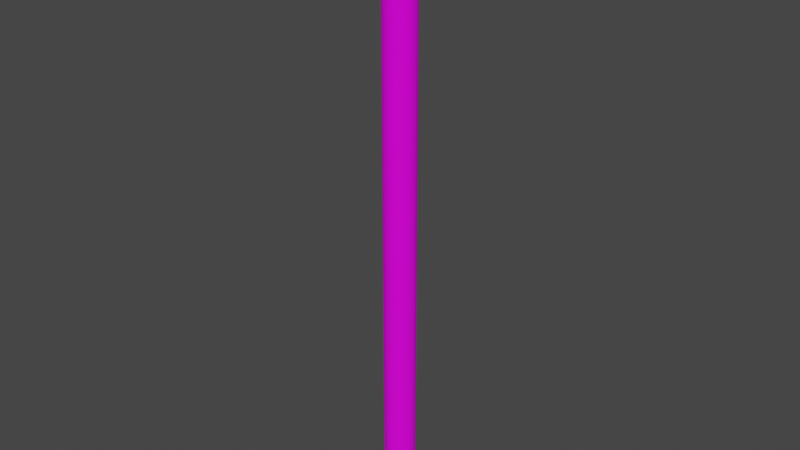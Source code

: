 # Source: blend.blend  (saved by Blender 2.81.16; exported with 4.5.12 LTS)
import bpy
from mathutils import Matrix  # noqa: F401  (used for matrix-valued properties, if any)

bpy.ops.wm.read_factory_settings(use_empty=True)
scene = bpy.context.scene
scene.name = 'Scene'

# ---- collections
col_collection = bpy.data.collections.new('Collection'); scene.collection.children.link(col_collection)

# ---- images (referenced by path relative to the original .blend; pixels are not part of the script)
import os
ASSET_DIR = os.environ.get("B2B_ASSET_DIR", "")  # directory of the original .blend (textures are referenced by path, not embedded)
HERE = os.path.dirname(os.path.abspath(__file__))  # packed textures are extracted next to this script under _unpacked/

def load_image(name, relpath, width, height, colorspace="sRGB"):
    """Load a texture the original file referenced (path relative to the .blend, or extracted next to this script)."""
    p = next((c for c in (os.path.join(HERE, relpath), os.path.join(ASSET_DIR, relpath)) if relpath and os.path.exists(c)), "")
    if p:
        img = bpy.data.images.load(p, check_existing=True)
        img.name = name
    else:  # same state as the original file: an image datablock whose file is absent (Cycles renders it pink)
        img = bpy.data.images.new(name, width, height)
        img.source = "FILE"
        img.filepath = "//" + (relpath or name)
    img.colorspace_settings.name = colorspace
    return img
img_wood_png_001 = load_image('wood.png.001', 'Textures/wood.png', 1024, 1024, 'sRGB')

# ---- materials (node trees are filled in below, after node groups)
mat_wood = bpy.data.materials.new('Wood')
mat_wood.use_transparent_shadow = False
mat_material_001 = bpy.data.materials.new('Material.001')
mat_material_001.use_transparent_shadow = False

# ---- material node trees
mat_wood.use_nodes = True; mat_wood.node_tree.nodes.clear()
_N = mat_wood.node_tree.nodes; _L = mat_wood.node_tree.links
n0 = _N.new('ShaderNodeOutputMaterial'); n0.name = 'Material Output'; n0.location = (300, 300)
n1 = _N.new('ShaderNodeBsdfPrincipled'); n1.name = 'Principled BSDF'; n1.location = (10, 300)
n1.distribution = 'GGX'
n1.subsurface_method = 'BURLEY'
n1.inputs[2].default_value = 1.0
n1.inputs[3].default_value = 1.45
n1.inputs[13].default_value = 0.1364
n1.inputs[27].default_value = (0.0, 0.0, 0.0, 1.0)
n1.inputs[28].default_value = 1.0
n2 = _N.new('ShaderNodeTexImage'); n2.name = 'Image Texture'; n2.location = (-296, 167)
n2.image = img_wood_png_001
_L.new(n1.outputs[0], n0.inputs[0])
_L.new(n2.outputs[0], n1.inputs[0])
n0.is_active_output = True
mat_material_001.use_nodes = True; mat_material_001.node_tree.nodes.clear()
_N = mat_material_001.node_tree.nodes; _L = mat_material_001.node_tree.links
n0 = _N.new('ShaderNodeOutputMaterial'); n0.name = 'Material Output'; n0.location = (300, 300)
n1 = _N.new('ShaderNodeBsdfPrincipled'); n1.name = 'Principled BSDF'; n1.location = (10, 300)
n1.distribution = 'GGX'
n1.subsurface_method = 'BURLEY'
n1.inputs[0].default_value = (0.0, 0.0, 0.0, 1.0)
n1.inputs[1].default_value = 0.4227
n1.inputs[2].default_value = 0.15
n1.inputs[3].default_value = 1.45
n1.inputs[13].default_value = 0.9091
n1.inputs[27].default_value = (0.0, 0.0, 0.0, 1.0)
n1.inputs[28].default_value = 1.0
_L.new(n1.outputs[0], n0.inputs[0])
n0.is_active_output = True

# ---- world
world_world = bpy.data.worlds.new('World'); scene.world = world_world
world_world.use_nodes = True; world_world.node_tree.nodes.clear()
_N = world_world.node_tree.nodes; _L = world_world.node_tree.links
n0 = _N.new('ShaderNodeOutputWorld'); n0.name = 'World Output'; n0.location = (300, 300)
n1 = _N.new('ShaderNodeBackground'); n1.name = 'Background'; n1.location = (10, 300)
n1.inputs[0].default_value = (0.05088, 0.05088, 0.05088, 1.0)
_L.new(n1.outputs[0], n0.inputs[0])
n0.is_active_output = True
world_world.color = (0.05088, 0.05088, 0.05088)
world_world.use_sun_shadow = False
world_world.sun_shadow_jitter_overblur = 0.0

# ---- meshes
me_cylinder = bpy.data.meshes.new('Cylinder')
me_cylinder.from_pydata([(0.0, 1.0, -1.0), (0.0, 1.0, 1.0), (0.1951, 0.9808, -1.0), (0.1951, 0.9808, 1.0), (0.3827, 0.9239, -1.0), (0.3827, 0.9239, 1.0), (0.5556, 0.8315, -1.0), (0.5556, 0.8315, 1.0), (0.7071, 0.7071, -1.0), (0.7071, 0.7071, 1.0), (0.8315, 0.5556, -1.0), (0.8315, 0.5556, 1.0), (0.9239, 0.3827, -1.0), (0.9239, 0.3827, 1.0), (0.9808, 0.1951, -1.0), (0.9808, 0.1951, 1.0), (1.0, 7.55e-08, -1.0), (1.0, 7.55e-08, 1.0), (0.9808, -0.1951, -1.0), (0.9808, -0.1951, 1.0), (0.9239, -0.3827, -1.0), (0.9239, -0.3827, 1.0), (0.8315, -0.5556, -1.0), (0.8315, -0.5556, 1.0), (0.7071, -0.7071, -1.0), (0.7071, -0.7071, 1.0), (0.5556, -0.8315, -1.0), (0.5556, -0.8315, 1.0), (0.3827, -0.9239, -1.0), (0.3827, -0.9239, 1.0), (0.1951, -0.9808, -1.0), (0.1951, -0.9808, 1.0), (-3.258e-07, -1.0, -1.0), (-3.258e-07, -1.0, 1.0), (-0.1951, -0.9808, -1.0), (-0.1951, -0.9808, 1.0), (-0.3827, -0.9239, -1.0), (-0.3827, -0.9239, 1.0), (-0.5556, -0.8315, -1.0), (-0.5556, -0.8315, 1.0), (-0.7071, -0.7071, -1.0), (-0.7071, -0.7071, 1.0), (-0.8315, -0.5556, -1.0), (-0.8315, -0.5556, 1.0), (-0.9239, -0.3827, -1.0), (-0.9239, -0.3827, 1.0), (-0.9808, -0.1951, -1.0), (-0.9808, -0.1951, 1.0), (-1.0, 9.656e-07, -1.0), (-1.0, 9.656e-07, 1.0), (-0.9808, 0.1951, -1.0), (-0.9808, 0.1951, 1.0), (-0.9239, 0.3827, -1.0), (-0.9239, 0.3827, 1.0), (-0.8315, 0.5556, -1.0), (-0.8315, 0.5556, 1.0), (-0.7071, 0.7071, -1.0), (-0.7071, 0.7071, 1.0), (-0.5556, 0.8315, -1.0), (-0.5556, 0.8315, 1.0), (-0.3827, 0.9239, -1.0), (-0.3827, 0.9239, 1.0), (-0.1951, 0.9808, -1.0), (-0.1951, 0.9808, 1.0), (0.0, 1.0, 0.8549), (0.1951, 0.9808, 0.8549), (0.3827, 0.9239, 0.8549), (0.5556, 0.8315, 0.8549), (0.7071, 0.7071, 0.8549), (0.8315, 0.5556, 0.8549), (0.9239, 0.3827, 0.8549), (0.9808, 0.1951, 0.8549), (1.0, 7.55e-08, 0.8549), (0.9808, -0.1951, 0.8549), (0.9239, -0.3827, 0.8549), (0.8315, -0.5556, 0.8549), (0.7071, -0.7071, 0.8549), (0.5556, -0.8315, 0.8549), (0.3827, -0.9239, 0.8549), (0.1951, -0.9808, 0.8549), (-3.258e-07, -1.0, 0.8549), (-0.1951, -0.9808, 0.8549), (-0.3827, -0.9239, 0.8549), (-0.5556, -0.8315, 0.8549), (-0.7071, -0.7071, 0.8549), (-0.8315, -0.5556, 0.8549), (-0.9239, -0.3827, 0.8549), (-0.9808, -0.1951, 0.8549), (-1.0, 9.656e-07, 0.8549), (-0.9808, 0.1951, 0.8549), (-0.9239, 0.3827, 0.8549), (-0.8315, 0.5556, 0.8549), (-0.7071, 0.7071, 0.8549), (-0.5556, 0.8315, 0.8549), (-0.3827, 0.9239, 0.8549), (-0.1951, 0.9808, 0.8549), (0.0, 1.0, 0.9016), (0.1951, 0.9808, 0.9016), (0.3827, 0.9239, 0.9016), (0.5556, 0.8315, 0.9016), (0.7071, 0.7071, 0.9016), (0.8315, 0.5556, 0.9016), (0.9239, 0.3827, 0.9016), (0.9808, 0.1951, 0.9016), (1.0, 7.55e-08, 0.9016), (0.9808, -0.1951, 0.9016), (0.9239, -0.3827, 0.9016), (0.8315, -0.5556, 0.9016), (0.7071, -0.7071, 0.9016), (0.5556, -0.8315, 0.9016), (0.3827, -0.9239, 0.9016), (0.1951, -0.9808, 0.9016), (-3.258e-07, -1.0, 0.9016), (-0.1951, -0.9808, 0.9016), (-0.3827, -0.9239, 0.9016), (-0.5556, -0.8315, 0.9016), (-0.7071, -0.7071, 0.9016), (-0.8315, -0.5556, 0.9016), (-0.9239, -0.3827, 0.9016), (-0.9808, -0.1951, 0.9016), (-1.0, 9.656e-07, 0.9016), (-0.9808, 0.1951, 0.9016), (-0.9239, 0.3827, 0.9016), (-0.8315, 0.5556, 0.9016), (-0.7071, 0.7071, 0.9016), (-0.5556, 0.8315, 0.9016), (-0.3827, 0.9239, 0.9016), (-0.1951, 0.9808, 0.9016), (6.258, 0.3827, 0.9016), (6.258, 0.3827, 0.8549), (6.315, 0.1951, 0.9016), (6.315, 0.1951, 0.8549), (6.334, 4.827e-07, 0.9016), (6.334, 4.827e-07, 0.8549), (6.315, -0.1951, 0.9016), (6.315, -0.1951, 0.8549), (6.258, -0.3827, 0.9016), (6.258, -0.3827, 0.8549), (-6.258, -0.3827, 0.9016), (-6.258, -0.3827, 0.8549), (-6.315, -0.1951, 0.9016), (-6.315, -0.1951, 0.8549), (-6.334, 6.34e-06, 0.9016), (-6.334, 6.34e-06, 0.8549), (-6.315, 0.1951, 0.9016), (-6.315, 0.1951, 0.8549), (-6.258, 0.3827, 0.9016), (-6.258, 0.3827, 0.8549), (-5.671, 5.672e-06, 0.8549), (-5.652, -0.1951, 0.8549), (-5.595, 0.3827, 0.8549), (-5.595, 0.3827, 0.9016), (-5.595, -0.3827, 0.8549), (-5.652, 0.1951, 0.9016), (-5.671, 5.672e-06, 0.9016), (-5.595, -0.3827, 0.9016), (-5.652, -0.1951, 0.9016), (-5.652, 0.1951, 0.8549), (5.62, -0.3827, 0.9016), (5.62, -0.3827, 0.8549), (5.62, 0.3827, 0.9016), (5.676, 0.1951, 0.9016), (5.696, 4.339e-07, 0.8549), (5.676, -0.1951, 0.8549), (5.676, 0.1951, 0.8549), (5.62, 0.3827, 0.8549), (5.676, -0.1951, 0.9016), (5.696, 4.339e-07, 0.9016), (5.676, 0.1951, 0.9493), (6.315, 0.1951, 0.9493), (-6.315, 0.1951, 0.9493), (-6.258, 0.3827, 0.9493), (-6.334, 6.34e-06, 0.9493), (-6.315, -0.1951, 0.9493), (-6.258, -0.3827, 0.9493), (6.315, -0.1951, 0.9493), (6.258, -0.3827, 0.9493), (6.334, 4.827e-07, 0.9493), (6.258, 0.3827, 0.9493), (-5.595, -0.3827, 0.9493), (-5.595, 0.3827, 0.9493), (-5.652, 0.1951, 0.9493), (-5.671, 5.672e-06, 0.9493), (-5.652, -0.1951, 0.9493), (5.62, -0.3827, 0.9493), (5.62, 0.3827, 0.9493), (5.676, -0.1951, 0.9493), (5.696, 4.339e-07, 0.9493)], [], [(96, 1, 3, 97), (97, 3, 5, 98), (98, 5, 7, 99), (99, 7, 9, 100), (100, 9, 11, 101), (101, 11, 13, 102), (102, 13, 15, 103), (103, 15, 17, 104), (104, 17, 19, 105), (105, 19, 21, 106), (106, 21, 23, 107), (107, 23, 25, 108), (108, 25, 27, 109), (109, 27, 29, 110), (110, 29, 31, 111), (111, 31, 33, 112), (112, 33, 35, 113), (113, 35, 37, 114), (114, 37, 39, 115), (115, 39, 41, 116), (116, 41, 43, 117), (117, 43, 45, 118), (118, 45, 47, 119), (119, 47, 49, 120), (120, 49, 51, 121), (121, 51, 53, 122), (122, 53, 55, 123), (123, 55, 57, 124), (124, 57, 59, 125), (125, 59, 61, 126), (3, 1, 63, 61, 59, 57, 55, 53, 51, 49, 47, 45, 43, 41, 39, 37, 35, 33, 31, 29, 27, 25, 23, 21, 19, 17, 15, 13, 11, 9, 7, 5), (126, 61, 63, 127), (127, 63, 1, 96), (0, 2, 4, 6, 8, 10, 12, 14, 16, 18, 20, 22, 24, 26, 28, 30, 32, 34, 36, 38, 40, 42, 44, 46, 48, 50, 52, 54, 56, 58, 60, 62), (62, 95, 64, 0), (60, 94, 95, 62), (58, 93, 94, 60), (56, 92, 93, 58), (54, 91, 92, 56), (52, 90, 91, 54), (50, 89, 90, 52), (48, 88, 89, 50), (46, 87, 88, 48), (44, 86, 87, 46), (42, 85, 86, 44), (40, 84, 85, 42), (38, 83, 84, 40), (36, 82, 83, 38), (34, 81, 82, 36), (32, 80, 81, 34), (30, 79, 80, 32), (28, 78, 79, 30), (26, 77, 78, 28), (24, 76, 77, 26), (22, 75, 76, 24), (20, 74, 75, 22), (18, 73, 74, 20), (16, 72, 73, 18), (14, 71, 72, 16), (12, 70, 71, 14), (10, 69, 70, 12), (8, 68, 69, 10), (6, 67, 68, 8), (4, 66, 67, 6), (2, 65, 66, 4), (0, 64, 65, 2), (95, 127, 96, 64), (94, 126, 127, 95), (93, 125, 126, 94), (92, 124, 125, 93), (91, 123, 124, 92), (90, 122, 123, 91), (164, 165, 129, 131), (162, 164, 131, 133), (149, 152, 139, 141), (151, 150, 147, 146), (85, 117, 118, 86), (84, 116, 117, 85), (83, 115, 116, 84), (82, 114, 115, 83), (81, 113, 114, 82), (80, 112, 113, 81), (79, 111, 112, 80), (78, 110, 111, 79), (77, 109, 110, 78), (76, 108, 109, 77), (75, 107, 108, 76), (74, 106, 107, 75), (163, 162, 133, 135), (148, 149, 141, 143), (158, 159, 137, 136), (146, 144, 170, 171), (69, 101, 102, 70), (68, 100, 101, 69), (67, 99, 100, 68), (66, 98, 99, 67), (65, 97, 98, 66), (64, 96, 97, 65), (145, 144, 146, 147), (143, 142, 144, 145), (141, 140, 142, 143), (139, 138, 140, 141), (135, 134, 136, 137), (133, 132, 134, 135), (131, 130, 132, 133), (129, 128, 130, 131), (130, 128, 178, 169), (165, 160, 128, 129), (128, 160, 185, 178), (132, 130, 169, 177), (152, 155, 138, 139), (156, 154, 182, 183), (160, 161, 168, 185), (150, 157, 145, 147), (134, 132, 177, 175), (158, 136, 176, 184), (157, 148, 143, 145), (159, 163, 135, 137), (89, 88, 148, 157), (118, 119, 156, 155), (90, 89, 157, 150), (119, 120, 154, 156), (86, 118, 155, 152), (120, 121, 153, 154), (121, 122, 151, 153), (88, 87, 149, 148), (122, 90, 150, 151), (87, 86, 152, 149), (74, 73, 163, 159), (103, 104, 167, 161), (104, 105, 166, 167), (105, 106, 158, 166), (70, 102, 160, 165), (102, 103, 161, 160), (106, 74, 159, 158), (73, 72, 162, 163), (72, 71, 164, 162), (71, 70, 165, 164), (185, 168, 169, 178), (181, 180, 171, 170), (182, 181, 170, 172), (186, 184, 176, 175), (183, 182, 172, 173), (187, 186, 175, 177), (179, 183, 173, 174), (168, 187, 177, 169), (154, 153, 181, 182), (153, 151, 180, 181), (144, 142, 172, 170), (161, 167, 187, 168), (142, 140, 173, 172), (167, 166, 186, 187), (151, 146, 171, 180), (140, 138, 174, 173), (166, 158, 184, 186), (138, 155, 179, 174), (155, 156, 183, 179), (136, 134, 175, 176)])
me_cylinder.polygons.foreach_set('material_index', [0, 0, 0, 0, 0, 0, 0, 0, 0, 0, 0, 0, 0, 0, 0, 0, 0, 0, 0, 0, 0, 0, 0, 0, 0, 0, 0, 0, 0, 0, 0, 0, 0, 0, 0, 0, 0, 0, 0, 0, 0, 0, 0, 0, 0, 0, 0, 0, 0, 0, 0, 0, 0, 0, 0, 0, 0, 0, 0, 0, 0, 0, 0, 0, 0, 0, 0, 0, 0, 0, 0, 0, 0, 0, 0, 0, 0, 0, 0, 0, 0, 0, 0, 0, 0, 0, 0, 0, 0, 0, 0, 1, 0, 0, 0, 0, 0, 0, 0, 0, 0, 0, 0, 0, 0, 0, 1, 0, 1, 1, 0, 1, 1, 0, 1, 1, 0, 0, 0, 0, 0, 0, 0, 0, 0, 0, 0, 0, 0, 0, 0, 0, 0, 0, 0, 0, 0, 0, 1, 1, 1, 1, 1, 1, 1, 1, 1, 1, 1, 1, 1, 1, 1, 1, 1, 1, 1, 1])
_uv = me_cylinder.uv_layers.new(name='UVMap')
_uv.uv.foreach_set('vector', [1.0, 0.9754, 1.0, 1.0, 0.9688, 1.0, 0.9688, 0.9754, 0.9688, 0.9754, 0.9688, 1.0, 0.9375, 1.0, 0.9375, 0.9754, 0.9375, 0.9754, 0.9375, 1.0, 0.9062, 1.0, 0.9062, 0.9754, 0.9062, 0.9754, 0.9062, 1.0, 0.875, 1.0, 0.875, 0.9754, 0.875, 0.9754, 0.875, 1.0, 0.8438, 1.0, 0.8438, 0.9754, 0.8438, 0.9754, 0.8438, 1.0, 0.8125, 1.0, 0.8125, 0.9754, 0.8125, 0.9754, 0.8125, 1.0, 0.7812, 1.0, 0.7812, 0.9754, 0.7812, 0.9754, 0.7812, 1.0, 0.75, 1.0, 0.75, 0.9754, 0.75, 0.9754, 0.75, 1.0, 0.7188, 1.0, 0.7188, 0.9754, 0.7188, 0.9754, 0.7188, 1.0, 0.6875, 1.0, 0.6875, 0.9754, 0.6875, 0.9754, 0.6875, 1.0, 0.6562, 1.0, 0.6562, 0.9754, 0.6562, 0.9754, 0.6562, 1.0, 0.625, 1.0, 0.625, 0.9754, 0.625, 0.9754, 0.625, 1.0, 0.5938, 1.0, 0.5938, 0.9754, 0.5938, 0.9754, 0.5938, 1.0, 0.5625, 1.0, 0.5625, 0.9754, 0.5625, 0.9754, 0.5625, 1.0, 0.5312, 1.0, 0.5312, 0.9754, 0.5312, 0.9754, 0.5312, 1.0, 0.5, 1.0, 0.5, 0.9754, 0.5, 0.9754, 0.5, 1.0, 0.4688, 1.0, 0.4688, 0.9754, 0.4688, 0.9754, 0.4688, 1.0, 0.4375, 1.0, 0.4375, 0.9754, 0.4375, 0.9754, 0.4375, 1.0, 0.4062, 1.0, 0.4062, 0.9754, 0.4062, 0.9754, 0.4062, 1.0, 0.375, 1.0, 0.375, 0.9754, 0.375, 0.9754, 0.375, 1.0, 0.3438, 1.0, 0.3438, 0.9754, 0.3438, 0.9754, 0.3438, 1.0, 0.3125, 1.0, 0.3125, 0.9754, 0.3125, 0.9754, 0.3125, 1.0, 0.2812, 1.0, 0.2812, 0.9754, 0.2812, 0.9754, 0.2812, 1.0, 0.25, 1.0, 0.25, 0.9754, 0.25, 0.9754, 0.25, 1.0, 0.2188, 1.0, 0.2188, 0.9754, 0.2188, 0.9754, 0.2188, 1.0, 0.1875, 1.0, 0.1875, 0.9754, 0.1875, 0.9754, 0.1875, 1.0, 0.1562, 1.0, 0.1562, 0.9754, 0.1562, 0.9754, 0.1562, 1.0, 0.125, 1.0, 0.125, 0.9754, 0.125, 0.9754, 0.125, 1.0, 0.09375, 1.0, 0.09375, 0.9754, 0.09375, 0.9754, 0.09375, 1.0, 0.0625, 1.0, 0.0625, 0.9754, 0.2968, 0.4854, 0.25, 0.49, 0.2032, 0.4854, 0.1582, 0.4717, 0.1167, 0.4496, 0.08029, 0.4197, 0.05045, 0.3833, 0.02827, 0.3418, 0.01461, 0.2968, 0.01, 0.25, 0.01461, 0.2032, 0.02827, 0.1582, 0.05045, 0.1167, 0.08029, 0.08029, 0.1167, 0.05045, 0.1582, 0.02827, 0.2032, 0.01461, 0.25, 0.01, 0.2968, 0.01461, 0.3418, 0.02827, 0.3833, 0.05045, 0.4197, 0.08029, 0.4496, 0.1167, 0.4717, 0.1582, 0.4854, 0.2032, 0.49, 0.25, 0.4854, 0.2968, 0.4717, 0.3418, 0.4496, 0.3833, 0.4197, 0.4197, 0.3833, 0.4496, 0.3418, 0.4717, 0.0625, 0.9754, 0.0625, 1.0, 0.03125, 1.0, 0.03125, 0.9754, 0.03125, 0.9754, 0.03125, 1.0, 0.0, 1.0, 0.0, 0.9754, 0.75, 0.49, 0.7968, 0.4854, 0.8418, 0.4717, 0.8833, 0.4496, 0.9197, 0.4197, 0.9496, 0.3833, 0.9717, 0.3418, 0.9854, 0.2968, 0.99, 0.25, 0.9854, 0.2032, 0.9717, 0.1582, 0.9496, 0.1167, 0.9197, 0.08029, 0.8833, 0.05045, 0.8418, 0.02827, 0.7968, 0.01461, 0.75, 0.01, 0.7032, 0.01461, 0.6582, 0.02827, 0.6167, 0.05045, 0.5803, 0.08029, 0.5504, 0.1167, 0.5283, 0.1582, 0.5146, 0.2032, 0.51, 0.25, 0.5146, 0.2968, 0.5283, 0.3418, 0.5504, 0.3833, 0.5803, 0.4197, 0.6167, 0.4496, 0.6582, 0.4717, 0.7032, 0.4854, 0.03125, 0.5, 0.03125, 0.9637, 0.0, 0.9637, 0.0, 0.5, 0.0625, 0.5, 0.0625, 0.9637, 0.03125, 0.9637, 0.03125, 0.5, 0.09375, 0.5, 0.09375, 0.9637, 0.0625, 0.9637, 0.0625, 0.5, 0.125, 0.5, 0.125, 0.9637, 0.09375, 0.9637, 0.09375, 0.5, 0.1562, 0.5, 0.1562, 0.9637, 0.125, 0.9637, 0.125, 0.5, 0.1875, 0.5, 0.1875, 0.9637, 0.1562, 0.9637, 0.1562, 0.5, 0.2188, 0.5, 0.2188, 0.9637, 0.1875, 0.9637, 0.1875, 0.5, 0.25, 0.5, 0.25, 0.9637, 0.2188, 0.9637, 0.2188, 0.5, 0.2812, 0.5, 0.2812, 0.9637, 0.25, 0.9637, 0.25, 0.5, 0.3125, 0.5, 0.3125, 0.9637, 0.2812, 0.9637, 0.2812, 0.5, 0.3438, 0.5, 0.3438, 0.9637, 0.3125, 0.9637, 0.3125, 0.5, 0.375, 0.5, 0.375, 0.9637, 0.3438, 0.9637, 0.3438, 0.5, 0.4062, 0.5, 0.4062, 0.9637, 0.375, 0.9637, 0.375, 0.5, 0.4375, 0.5, 0.4375, 0.9637, 0.4062, 0.9637, 0.4062, 0.5, 0.4688, 0.5, 0.4688, 0.9637, 0.4375, 0.9637, 0.4375, 0.5, 0.5, 0.5, 0.5, 0.9637, 0.4688, 0.9637, 0.4688, 0.5, 0.5312, 0.5, 0.5312, 0.9637, 0.5, 0.9637, 0.5, 0.5, 0.5625, 0.5, 0.5625, 0.9637, 0.5312, 0.9637, 0.5312, 0.5, 0.5938, 0.5, 0.5938, 0.9637, 0.5625, 0.9637, 0.5625, 0.5, 0.625, 0.5, 0.625, 0.9637, 0.5938, 0.9637, 0.5938, 0.5, 0.6562, 0.5, 0.6562, 0.9637, 0.625, 0.9637, 0.625, 0.5, 0.6875, 0.5, 0.6875, 0.9637, 0.6562, 0.9637, 0.6562, 0.5, 0.7188, 0.5, 0.7187, 0.9637, 0.6875, 0.9637, 0.6875, 0.5, 0.75, 0.5, 0.75, 0.9637, 0.7187, 0.9637, 0.7188, 0.5, 0.7812, 0.5, 0.7812, 0.9637, 0.75, 0.9637, 0.75, 0.5, 0.8125, 0.5, 0.8125, 0.9637, 0.7812, 0.9637, 0.7812, 0.5, 0.8438, 0.5, 0.8438, 0.9637, 0.8125, 0.9637, 0.8125, 0.5, 0.875, 0.5, 0.875, 0.9637, 0.8438, 0.9637, 0.8438, 0.5, 0.9062, 0.5, 0.9062, 0.9637, 0.875, 0.9637, 0.875, 0.5, 0.9375, 0.5, 0.9375, 0.9637, 0.9062, 0.9637, 0.9062, 0.5, 0.9688, 0.5, 0.9688, 0.9637, 0.9375, 0.9637, 0.9375, 0.5, 1.0, 0.5, 1.0, 0.9637, 0.9688, 0.9637, 0.9688, 0.5, 0.03125, 0.9637, 0.03125, 0.9754, 0.0, 0.9754, 0.0, 0.9637, 0.0625, 0.9637, 0.0625, 0.9754, 0.03125, 0.9754, 0.03125, 0.9637, 0.09375, 0.9637, 0.09375, 0.9754, 0.0625, 0.9754, 0.0625, 0.9637, 0.125, 0.9637, 0.125, 0.9754, 0.09375, 0.9754, 0.09375, 0.9637, 0.1562, 0.9637, 0.1562, 0.9754, 0.125, 0.9754, 0.125, 0.9637, 0.1875, 0.9637, 0.1875, 0.9754, 0.1562, 0.9754, 0.1562, 0.9637, 0.7812, 0.9637, 0.8125, 0.9637, 0.8125, 0.9637, 0.7812, 0.9637, 0.75, 0.9637, 0.7812, 0.9637, 0.7812, 0.9637, 0.75, 0.9637, 0.2812, 0.9637, 0.3125, 0.9637, 0.3125, 0.9637, 0.2812, 0.9637, 0.1875, 0.9754, 0.1875, 0.9637, 0.1875, 0.9637, 0.1875, 0.9754, 0.3438, 0.9637, 0.3438, 0.9754, 0.3125, 0.9754, 0.3125, 0.9637, 0.375, 0.9637, 0.375, 0.9754, 0.3438, 0.9754, 0.3438, 0.9637, 0.4062, 0.9637, 0.4062, 0.9754, 0.375, 0.9754, 0.375, 0.9637, 0.4375, 0.9637, 0.4375, 0.9754, 0.4062, 0.9754, 0.4062, 0.9637, 0.4688, 0.9637, 0.4688, 0.9754, 0.4375, 0.9754, 0.4375, 0.9637, 0.5, 0.9637, 0.5, 0.9754, 0.4688, 0.9754, 0.4688, 0.9637, 0.5312, 0.9637, 0.5312, 0.9754, 0.5, 0.9754, 0.5, 0.9637, 0.5625, 0.9637, 0.5625, 0.9754, 0.5312, 0.9754, 0.5312, 0.9637, 0.5938, 0.9637, 0.5938, 0.9754, 0.5625, 0.9754, 0.5625, 0.9637, 0.625, 0.9637, 0.625, 0.9754, 0.5938, 0.9754, 0.5938, 0.9637, 0.6562, 0.9637, 0.6562, 0.9754, 0.625, 0.9754, 0.625, 0.9637, 0.6875, 0.9637, 0.6875, 0.9754, 0.6562, 0.9754, 0.6562, 0.9637, 0.7187, 0.9637, 0.75, 0.9637, 0.75, 0.9637, 0.7187, 0.9637, 0.25, 0.9637, 0.2812, 0.9637, 0.2812, 0.9637, 0.25, 0.9637, 0.6875, 0.9754, 0.6875, 0.9637, 0.6875, 0.9637, 0.6875, 0.9754, 0.1875, 0.9754, 0.2188, 0.9754, 0.2188, 0.9754, 0.1875, 0.9754, 0.8438, 0.9637, 0.8438, 0.9754, 0.8125, 0.9754, 0.8125, 0.9637, 0.875, 0.9637, 0.875, 0.9754, 0.8438, 0.9754, 0.8438, 0.9637, 0.9062, 0.9637, 0.9062, 0.9754, 0.875, 0.9754, 0.875, 0.9637, 0.9375, 0.9637, 0.9375, 0.9754, 0.9062, 0.9754, 0.9062, 0.9637, 0.9688, 0.9637, 0.9688, 0.9754, 0.9375, 0.9754, 0.9375, 0.9637, 1.0, 0.9637, 1.0, 0.9754, 0.9688, 0.9754, 0.9688, 0.9637, 0.2188, 0.9637, 0.2188, 0.9754, 0.1875, 0.9754, 0.1875, 0.9637, 0.25, 0.9637, 0.25, 0.9754, 0.2188, 0.9754, 0.2188, 0.9637, 0.2812, 0.9637, 0.2812, 0.9754, 0.25, 0.9754, 0.25, 0.9637, 0.3125, 0.9637, 0.3125, 0.9754, 0.2812, 0.9754, 0.2812, 0.9637, 0.7187, 0.9637, 0.7188, 0.9754, 0.6875, 0.9754, 0.6875, 0.9637, 0.75, 0.9637, 0.75, 0.9754, 0.7188, 0.9754, 0.7187, 0.9637, 0.7812, 0.9637, 0.7812, 0.9754, 0.75, 0.9754, 0.75, 0.9637, 0.8125, 0.9637, 0.8125, 0.9754, 0.7812, 0.9754, 0.7812, 0.9637, 0.7812, 0.9754, 0.8125, 0.9754, 0.8125, 0.9754, 0.7812, 0.9754, 0.8125, 0.9637, 0.8125, 0.9754, 0.8125, 0.9754, 0.8125, 0.9637, 0.8125, 0.9754, 0.8125, 0.9754, 0.8125, 0.9754, 0.8125, 0.9754, 0.75, 0.9754, 0.7812, 0.9754, 0.7812, 0.9754, 0.75, 0.9754, 0.3125, 0.9637, 0.3125, 0.9754, 0.3125, 0.9754, 0.3125, 0.9637, 0.2812, 0.9754, 0.25, 0.9754, 0.25, 0.9754, 0.2812, 0.9754, 0.8125, 0.9754, 0.7812, 0.9754, 0.7812, 0.9754, 0.8125, 0.9754, 0.1875, 0.9637, 0.2188, 0.9637, 0.2188, 0.9637, 0.1875, 0.9637, 0.7188, 0.9754, 0.75, 0.9754, 0.75, 0.9754, 0.7188, 0.9754, 0.6875, 0.9754, 0.6875, 0.9754, 0.6875, 0.9754, 0.6875, 0.9754, 0.2188, 0.9637, 0.25, 0.9637, 0.25, 0.9637, 0.2188, 0.9637, 0.6875, 0.9637, 0.7187, 0.9637, 0.7187, 0.9637, 0.6875, 0.9637, 0.2188, 0.9637, 0.25, 0.9637, 0.25, 0.9637, 0.2188, 0.9637, 0.3125, 0.9754, 0.2812, 0.9754, 0.2812, 0.9754, 0.3125, 0.9754, 0.1875, 0.9637, 0.2188, 0.9637, 0.2188, 0.9637, 0.1875, 0.9637, 0.2812, 0.9754, 0.25, 0.9754, 0.25, 0.9754, 0.2812, 0.9754, 0.3125, 0.9637, 0.3125, 0.9754, 0.3125, 0.9754, 0.3125, 0.9637, 0.25, 0.9754, 0.2188, 0.9754, 0.2188, 0.9754, 0.25, 0.9754, 0.2188, 0.9754, 0.1875, 0.9754, 0.1875, 0.9754, 0.2188, 0.9754, 0.25, 0.9637, 0.2812, 0.9637, 0.2812, 0.9637, 0.25, 0.9637, 0.1875, 0.9754, 0.1875, 0.9637, 0.1875, 0.9637, 0.1875, 0.9754, 0.2812, 0.9637, 0.3125, 0.9637, 0.3125, 0.9637, 0.2812, 0.9637, 0.6875, 0.9637, 0.7187, 0.9637, 0.7187, 0.9637, 0.6875, 0.9637, 0.7812, 0.9754, 0.75, 0.9754, 0.75, 0.9754, 0.7812, 0.9754, 0.75, 0.9754, 0.7188, 0.9754, 0.7188, 0.9754, 0.75, 0.9754, 0.7188, 0.9754, 0.6875, 0.9754, 0.6875, 0.9754, 0.7188, 0.9754, 0.8125, 0.9637, 0.8125, 0.9754, 0.8125, 0.9754, 0.8125, 0.9637, 0.8125, 0.9754, 0.7812, 0.9754, 0.7812, 0.9754, 0.8125, 0.9754, 0.6875, 0.9754, 0.6875, 0.9637, 0.6875, 0.9637, 0.6875, 0.9754, 0.7187, 0.9637, 0.75, 0.9637, 0.75, 0.9637, 0.7187, 0.9637, 0.75, 0.9637, 0.7812, 0.9637, 0.7812, 0.9637, 0.75, 0.9637, 0.7812, 0.9637, 0.8125, 0.9637, 0.8125, 0.9637, 0.7812, 0.9637, 0.8125, 0.9754, 0.7812, 0.9754, 0.7812, 0.9754, 0.8125, 0.9754, 0.2188, 0.9754, 0.1875, 0.9754, 0.1875, 0.9754, 0.2188, 0.9754, 0.25, 0.9754, 0.2188, 0.9754, 0.2188, 0.9754, 0.25, 0.9754, 0.7188, 0.9754, 0.6875, 0.9754, 0.6875, 0.9754, 0.7188, 0.9754, 0.2812, 0.9754, 0.25, 0.9754, 0.25, 0.9754, 0.2812, 0.9754, 0.75, 0.9754, 0.7188, 0.9754, 0.7188, 0.9754, 0.75, 0.9754, 0.3125, 0.9754, 0.2812, 0.9754, 0.2812, 0.9754, 0.3125, 0.9754, 0.7812, 0.9754, 0.75, 0.9754, 0.75, 0.9754, 0.7812, 0.9754, 0.25, 0.9754, 0.2188, 0.9754, 0.2188, 0.9754, 0.25, 0.9754, 0.2188, 0.9754, 0.1875, 0.9754, 0.1875, 0.9754, 0.2188, 0.9754, 0.2188, 0.9754, 0.25, 0.9754, 0.25, 0.9754, 0.2188, 0.9754, 0.7812, 0.9754, 0.75, 0.9754, 0.75, 0.9754, 0.7812, 0.9754, 0.25, 0.9754, 0.2812, 0.9754, 0.2812, 0.9754, 0.25, 0.9754, 0.75, 0.9754, 0.7188, 0.9754, 0.7188, 0.9754, 0.75, 0.9754, 0.1875, 0.9754, 0.1875, 0.9754, 0.1875, 0.9754, 0.1875, 0.9754, 0.2812, 0.9754, 0.3125, 0.9754, 0.3125, 0.9754, 0.2812, 0.9754, 0.7188, 0.9754, 0.6875, 0.9754, 0.6875, 0.9754, 0.7188, 0.9754, 0.3125, 0.9754, 0.3125, 0.9754, 0.3125, 0.9754, 0.3125, 0.9754, 0.3125, 0.9754, 0.2812, 0.9754, 0.2812, 0.9754, 0.3125, 0.9754, 0.6875, 0.9754, 0.7188, 0.9754, 0.7188, 0.9754, 0.6875, 0.9754])
me_cylinder.materials.append(mat_wood)
me_cylinder.materials.append(mat_material_001)
me_cylinder.use_remesh_fix_poles = True
me_cylinder.use_remesh_preserve_attributes = False
me_cylinder.use_mirror_vertex_groups = False
me_cylinder.update()

# ---- objects
ob_cylinder = bpy.data.objects.new('Cylinder', me_cylinder)

# ---- transforms, parenting, visibility, modifiers, constraints
ob_cylinder.location = (0.0, 0.0, 5.041)
ob_cylinder.scale = (0.2679, 0.2679, 5.0)
ob_cylinder.lineart.crease_threshold = 0.0

# ---- collection membership
col_collection.objects.link(ob_cylinder)

# ---- scene / render settings (as saved in the file)
scene.frame_start = 1; scene.frame_end = 250; scene.frame_set(1)
scene.render.engine = 'BLENDER_EEVEE_NEXT'
scene.cycles.use_denoising = False
scene.cycles.samples = 128
scene.cycles.sampling_pattern = 'TABULATED_SOBOL'
scene.cycles.use_adaptive_sampling = False
scene.cycles.use_light_tree = False
scene.view_settings.view_transform = 'Filmic'
bpy.context.view_layer.update()

# ---- added for rendering (the .blend has no active camera and no usable light): camera, sun
cam_auto = bpy.data.cameras.new('AutoCamera')
cam_auto.lens = 50.0
cam_auto.sensor_width = 36.0
cam_auto.clip_end = 1000.0
ob_auto_camera = bpy.data.objects.new('AutoCamera', cam_auto)
scene.collection.objects.link(ob_auto_camera)
ob_auto_camera.location = (9.78312, -11.7397, 12.8671)
ob_auto_camera.rotation_euler = (1.09748, -7.21219e-08, 0.694738)
scene.camera = ob_auto_camera
light_auto_sun = bpy.data.lights.new('AutoSun', 'SUN')
light_auto_sun.energy = 3.0
light_auto_sun.angle = 0.0523599
ob_auto_sun = bpy.data.objects.new('AutoSun', light_auto_sun)
scene.collection.objects.link(ob_auto_sun)
ob_auto_sun.rotation_euler = (0.872665, 0.174533, 0.523599)
bpy.context.view_layer.update()
